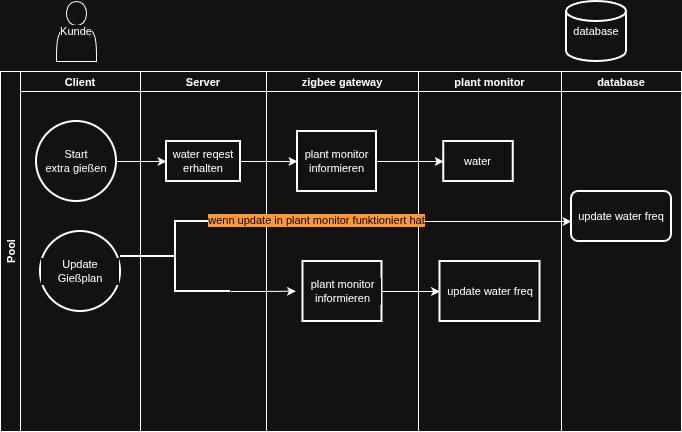

The diagram above was exported from draw.io. Its source (the exported page's mxGraphModel, read from the mxfile embedded in the PNG):
<mxGraphModel dx="945" dy="656" grid="1" gridSize="10" guides="1" tooltips="1" connect="1" arrows="1" fold="1" page="1" pageScale="1" pageWidth="827" pageHeight="1169" math="0" shadow="0">
  <root>
    <mxCell id="0" />
    <mxCell id="1" parent="0" />
    <mxCell id="0BaW5SvxTJ8N_isNs-Lj-21" parent="1" style="strokeWidth=2;html=1;shape=mxgraph.flowchart.database;whiteSpace=wrap;fontFamily=Helvetica;fontSize=11;fontColor=default;labelBackgroundColor=default;" value="database" vertex="1">
      <mxGeometry height="60" width="60" x="600" y="20" as="geometry" />
    </mxCell>
    <mxCell id="0BaW5SvxTJ8N_isNs-Lj-29" parent="1" style="shape=actor;whiteSpace=wrap;html=1;fontFamily=Helvetica;fontSize=11;fontColor=default;labelBackgroundColor=default;" value="Kunde" vertex="1">
      <mxGeometry height="60" width="40" x="90" y="20" as="geometry" />
    </mxCell>
    <mxCell id="0BaW5SvxTJ8N_isNs-Lj-30" parent="1" style="swimlane;childLayout=stackLayout;resizeParent=1;resizeParentMax=0;startSize=20;horizontal=0;horizontalStack=1;fontFamily=Helvetica;fontSize=11;fontColor=default;labelBackgroundColor=default;" value="Pool" vertex="1">
      <mxGeometry height="360" width="681" x="34" y="90" as="geometry" />
    </mxCell>
    <mxCell id="0BaW5SvxTJ8N_isNs-Lj-31" parent="0BaW5SvxTJ8N_isNs-Lj-30" style="swimlane;startSize=20;fontFamily=Helvetica;fontSize=11;fontColor=default;labelBackgroundColor=default;" value="Client" vertex="1">
      <mxGeometry height="360" width="120" x="20" as="geometry" />
    </mxCell>
    <mxCell id="0BaW5SvxTJ8N_isNs-Lj-37" parent="0BaW5SvxTJ8N_isNs-Lj-31" style="strokeWidth=2;html=1;shape=mxgraph.flowchart.start_2;whiteSpace=wrap;fontFamily=Helvetica;fontSize=11;fontColor=default;labelBackgroundColor=default;" value="Start&lt;div&gt;extra gießen&lt;/div&gt;" vertex="1">
      <mxGeometry height="80" width="80" x="16" y="50" as="geometry" />
    </mxCell>
    <mxCell id="0BaW5SvxTJ8N_isNs-Lj-62" parent="0BaW5SvxTJ8N_isNs-Lj-31" style="strokeWidth=2;html=1;shape=mxgraph.flowchart.start_2;whiteSpace=wrap;fontFamily=Helvetica;fontSize=11;fontColor=default;labelBackgroundColor=default;" value="Update Gießplan" vertex="1">
      <mxGeometry height="80" width="80" x="20" y="160" as="geometry" />
    </mxCell>
    <mxCell id="0BaW5SvxTJ8N_isNs-Lj-32" parent="0BaW5SvxTJ8N_isNs-Lj-30" style="swimlane;startSize=20;fontFamily=Helvetica;fontSize=11;fontColor=default;labelBackgroundColor=default;" value="Server" vertex="1">
      <mxGeometry height="360" width="126" x="140" as="geometry" />
    </mxCell>
    <mxCell id="0BaW5SvxTJ8N_isNs-Lj-54" parent="0BaW5SvxTJ8N_isNs-Lj-32" style="whiteSpace=wrap;html=1;fontSize=11;strokeWidth=2;labelBackgroundColor=default;" value="water reqest erhalten" vertex="1">
      <mxGeometry height="40" width="74" x="26" y="70" as="geometry" />
    </mxCell>
    <mxCell id="0BaW5SvxTJ8N_isNs-Lj-66" parent="0BaW5SvxTJ8N_isNs-Lj-32" style="strokeWidth=2;html=1;shape=mxgraph.flowchart.annotation_2;align=left;labelPosition=right;pointerEvents=1;fontFamily=Helvetica;fontSize=11;fontColor=default;labelBackgroundColor=default;" value="" vertex="1">
      <mxGeometry height="70" width="110" x="-20" y="150" as="geometry" />
    </mxCell>
    <mxCell id="0BaW5SvxTJ8N_isNs-Lj-33" parent="0BaW5SvxTJ8N_isNs-Lj-30" style="swimlane;startSize=20;fontFamily=Helvetica;fontSize=11;fontColor=default;labelBackgroundColor=default;" value="zigbee gateway" vertex="1">
      <mxGeometry height="360" width="152" x="266" as="geometry" />
    </mxCell>
    <mxCell id="0BaW5SvxTJ8N_isNs-Lj-56" parent="0BaW5SvxTJ8N_isNs-Lj-33" style="whiteSpace=wrap;html=1;fontSize=11;strokeWidth=2;labelBackgroundColor=default;" value="plant monitor informieren" vertex="1">
      <mxGeometry height="60" width="79" x="31" y="60" as="geometry" />
    </mxCell>
    <mxCell id="0BaW5SvxTJ8N_isNs-Lj-72" parent="0BaW5SvxTJ8N_isNs-Lj-33" style="whiteSpace=wrap;html=1;fontSize=11;strokeWidth=2;labelBackgroundColor=default;" value="plant monitor informieren" vertex="1">
      <mxGeometry height="60" width="79" x="36.5" y="190" as="geometry" />
    </mxCell>
    <mxCell id="0BaW5SvxTJ8N_isNs-Lj-35" parent="0BaW5SvxTJ8N_isNs-Lj-30" style="swimlane;startSize=20;fontFamily=Helvetica;fontSize=11;fontColor=default;labelBackgroundColor=default;" value="plant monitor" vertex="1">
      <mxGeometry height="360" width="143" x="418" as="geometry" />
    </mxCell>
    <mxCell id="0BaW5SvxTJ8N_isNs-Lj-60" parent="0BaW5SvxTJ8N_isNs-Lj-35" style="whiteSpace=wrap;html=1;fontSize=11;strokeWidth=2;labelBackgroundColor=default;" value="water" vertex="1">
      <mxGeometry height="40" width="69.5" x="25.25" y="70" as="geometry" />
    </mxCell>
    <mxCell id="0BaW5SvxTJ8N_isNs-Lj-74" parent="0BaW5SvxTJ8N_isNs-Lj-35" style="whiteSpace=wrap;html=1;fontSize=11;strokeWidth=2;labelBackgroundColor=default;" value="update water freq" vertex="1">
      <mxGeometry height="60" width="100" x="21.5" y="190" as="geometry" />
    </mxCell>
    <mxCell id="0BaW5SvxTJ8N_isNs-Lj-46" parent="0BaW5SvxTJ8N_isNs-Lj-30" style="swimlane;startSize=20;fontFamily=Helvetica;fontSize=11;fontColor=default;labelBackgroundColor=default;" value="database" vertex="1">
      <mxGeometry height="360" width="120" x="561" as="geometry" />
    </mxCell>
    <mxCell id="0BaW5SvxTJ8N_isNs-Lj-68" parent="0BaW5SvxTJ8N_isNs-Lj-46" style="rounded=1;whiteSpace=wrap;html=1;absoluteArcSize=1;arcSize=14;strokeWidth=2;fontFamily=Helvetica;fontSize=11;fontColor=default;labelBackgroundColor=default;" value="update water freq" vertex="1">
      <mxGeometry height="50" width="100" x="10" y="120" as="geometry" />
    </mxCell>
    <mxCell id="0BaW5SvxTJ8N_isNs-Lj-55" edge="1" parent="0BaW5SvxTJ8N_isNs-Lj-30" source="0BaW5SvxTJ8N_isNs-Lj-37" style="edgeStyle=orthogonalEdgeStyle;shape=connector;rounded=0;orthogonalLoop=1;jettySize=auto;html=1;strokeColor=default;align=center;verticalAlign=middle;fontFamily=Helvetica;fontSize=11;fontColor=default;labelBackgroundColor=default;endArrow=classic;endFill=1;" target="0BaW5SvxTJ8N_isNs-Lj-54" value="">
      <mxGeometry relative="1" as="geometry" />
    </mxCell>
    <mxCell id="0BaW5SvxTJ8N_isNs-Lj-57" edge="1" parent="0BaW5SvxTJ8N_isNs-Lj-30" source="0BaW5SvxTJ8N_isNs-Lj-54" style="edgeStyle=orthogonalEdgeStyle;shape=connector;rounded=0;orthogonalLoop=1;jettySize=auto;html=1;strokeColor=default;align=center;verticalAlign=middle;fontFamily=Helvetica;fontSize=11;fontColor=default;labelBackgroundColor=default;endArrow=classic;endFill=1;" target="0BaW5SvxTJ8N_isNs-Lj-56" value="">
      <mxGeometry relative="1" as="geometry" />
    </mxCell>
    <mxCell id="0BaW5SvxTJ8N_isNs-Lj-61" edge="1" parent="0BaW5SvxTJ8N_isNs-Lj-30" source="0BaW5SvxTJ8N_isNs-Lj-56" style="edgeStyle=orthogonalEdgeStyle;shape=connector;rounded=0;orthogonalLoop=1;jettySize=auto;html=1;strokeColor=default;align=center;verticalAlign=middle;fontFamily=Helvetica;fontSize=11;fontColor=default;labelBackgroundColor=default;endArrow=classic;endFill=1;" target="0BaW5SvxTJ8N_isNs-Lj-60" value="">
      <mxGeometry relative="1" as="geometry" />
    </mxCell>
    <mxCell id="0BaW5SvxTJ8N_isNs-Lj-67" edge="1" parent="0BaW5SvxTJ8N_isNs-Lj-30" source="0BaW5SvxTJ8N_isNs-Lj-66" style="edgeStyle=orthogonalEdgeStyle;shape=connector;rounded=0;orthogonalLoop=1;jettySize=auto;html=1;exitX=1;exitY=0;exitDx=0;exitDy=0;exitPerimeter=0;strokeColor=default;align=center;verticalAlign=middle;fontFamily=Helvetica;fontSize=11;fontColor=default;labelBackgroundColor=default;endArrow=classic;endFill=1;" target="0BaW5SvxTJ8N_isNs-Lj-68">
      <mxGeometry relative="1" as="geometry">
        <Array as="points">
          <mxPoint x="486" y="150" />
          <mxPoint x="486" y="150" />
        </Array>
        <mxPoint x="586" y="140" as="targetPoint" />
      </mxGeometry>
    </mxCell>
    <mxCell id="0BaW5SvxTJ8N_isNs-Lj-76" connectable="0" parent="0BaW5SvxTJ8N_isNs-Lj-67" style="edgeLabel;html=1;align=center;verticalAlign=middle;resizable=0;points=[];fontFamily=Helvetica;fontSize=11;fontColor=#000000;labelBackgroundColor=#FF9933;" value="wenn update in plant monitor funktioniert hat" vertex="1">
      <mxGeometry relative="1" x="-0.4983" y="1" as="geometry">
        <mxPoint as="offset" />
      </mxGeometry>
    </mxCell>
    <mxCell id="0BaW5SvxTJ8N_isNs-Lj-73" edge="1" parent="0BaW5SvxTJ8N_isNs-Lj-30" source="0BaW5SvxTJ8N_isNs-Lj-66" style="edgeStyle=orthogonalEdgeStyle;shape=connector;rounded=0;orthogonalLoop=1;jettySize=auto;html=1;exitX=1;exitY=1;exitDx=0;exitDy=0;exitPerimeter=0;entryX=-0.089;entryY=0.495;entryDx=0;entryDy=0;entryPerimeter=0;strokeColor=default;align=center;verticalAlign=middle;fontFamily=Helvetica;fontSize=11;fontColor=default;labelBackgroundColor=default;endArrow=classic;endFill=1;" target="0BaW5SvxTJ8N_isNs-Lj-72">
      <mxGeometry relative="1" as="geometry">
        <Array as="points">
          <mxPoint x="256" y="220" />
          <mxPoint x="256" y="220" />
        </Array>
      </mxGeometry>
    </mxCell>
    <mxCell id="0BaW5SvxTJ8N_isNs-Lj-75" edge="1" parent="0BaW5SvxTJ8N_isNs-Lj-30" source="0BaW5SvxTJ8N_isNs-Lj-72" style="edgeStyle=orthogonalEdgeStyle;shape=connector;rounded=0;orthogonalLoop=1;jettySize=auto;html=1;strokeColor=default;align=center;verticalAlign=middle;fontFamily=Helvetica;fontSize=11;fontColor=default;labelBackgroundColor=default;endArrow=classic;endFill=1;" target="0BaW5SvxTJ8N_isNs-Lj-74" value="">
      <mxGeometry relative="1" as="geometry" />
    </mxCell>
  </root>
</mxGraphModel>